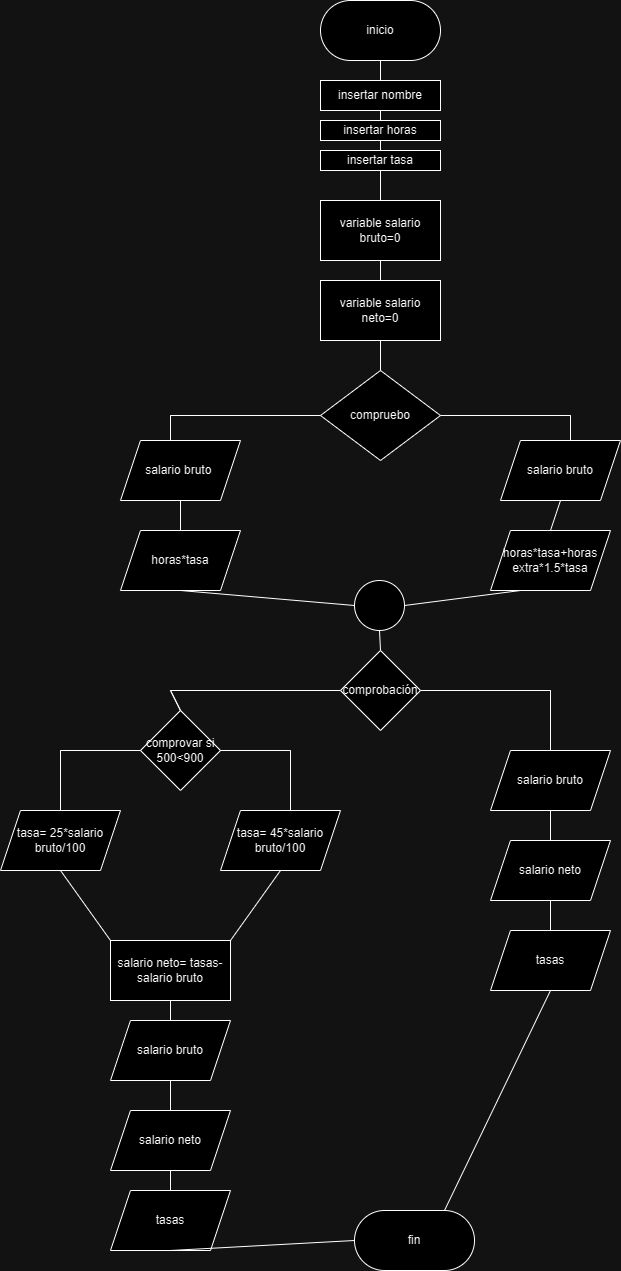

The diagram above was exported from draw.io. Its source (the exported page's mxGraphModel, read from the mxfile embedded in the PNG):
<mxGraphModel dx="1072" dy="481" grid="1" gridSize="10" guides="1" tooltips="1" connect="1" arrows="1" fold="1" page="1" pageScale="1" pageWidth="827" pageHeight="1169" math="0" shadow="0">
  <root>
    <mxCell id="0" />
    <mxCell id="1" parent="0" />
    <mxCell id="8piXdjYMVmYLiEQehYcw-1" value="inicio" style="rounded=1;whiteSpace=wrap;html=1;arcSize=50;" vertex="1" parent="1">
      <mxGeometry x="330" y="50" width="120" height="60" as="geometry" />
    </mxCell>
    <mxCell id="8piXdjYMVmYLiEQehYcw-2" value="insertar nombre" style="rounded=0;whiteSpace=wrap;html=1;" vertex="1" parent="1">
      <mxGeometry x="330" y="130" width="120" height="30" as="geometry" />
    </mxCell>
    <mxCell id="8piXdjYMVmYLiEQehYcw-3" value="variable salario bruto=0" style="rounded=0;whiteSpace=wrap;html=1;" vertex="1" parent="1">
      <mxGeometry x="330" y="250" width="120" height="60" as="geometry" />
    </mxCell>
    <mxCell id="8piXdjYMVmYLiEQehYcw-4" value="variable salario neto=0" style="rounded=0;whiteSpace=wrap;html=1;" vertex="1" parent="1">
      <mxGeometry x="330" y="330" width="120" height="60" as="geometry" />
    </mxCell>
    <mxCell id="8piXdjYMVmYLiEQehYcw-5" value="compruebo" style="rhombus;whiteSpace=wrap;html=1;" vertex="1" parent="1">
      <mxGeometry x="330" y="420" width="120" height="90" as="geometry" />
    </mxCell>
    <mxCell id="8piXdjYMVmYLiEQehYcw-6" value="salario bruto&amp;nbsp;" style="shape=parallelogram;perimeter=parallelogramPerimeter;whiteSpace=wrap;html=1;fixedSize=1;" vertex="1" parent="1">
      <mxGeometry x="130" y="490" width="120" height="60" as="geometry" />
    </mxCell>
    <mxCell id="8piXdjYMVmYLiEQehYcw-7" value="salario bruto" style="shape=parallelogram;perimeter=parallelogramPerimeter;whiteSpace=wrap;html=1;fixedSize=1;" vertex="1" parent="1">
      <mxGeometry x="510" y="490" width="120" height="60" as="geometry" />
    </mxCell>
    <mxCell id="8piXdjYMVmYLiEQehYcw-8" value="horas*tasa" style="shape=parallelogram;perimeter=parallelogramPerimeter;whiteSpace=wrap;html=1;fixedSize=1;" vertex="1" parent="1">
      <mxGeometry x="130" y="580" width="120" height="60" as="geometry" />
    </mxCell>
    <mxCell id="8piXdjYMVmYLiEQehYcw-9" value="horas*tasa+horas extra*1.5*tasa" style="shape=parallelogram;perimeter=parallelogramPerimeter;whiteSpace=wrap;html=1;fixedSize=1;" vertex="1" parent="1">
      <mxGeometry x="500" y="580" width="120" height="60" as="geometry" />
    </mxCell>
    <mxCell id="8piXdjYMVmYLiEQehYcw-10" value="insertar horas" style="rounded=0;whiteSpace=wrap;html=1;" vertex="1" parent="1">
      <mxGeometry x="330" y="170" width="120" height="20" as="geometry" />
    </mxCell>
    <mxCell id="8piXdjYMVmYLiEQehYcw-11" value="insertar tasa" style="rounded=0;whiteSpace=wrap;html=1;" vertex="1" parent="1">
      <mxGeometry x="330" y="200" width="120" height="20" as="geometry" />
    </mxCell>
    <mxCell id="8piXdjYMVmYLiEQehYcw-12" value="" style="ellipse;whiteSpace=wrap;html=1;aspect=fixed;" vertex="1" parent="1">
      <mxGeometry x="364" y="630" width="50" height="50" as="geometry" />
    </mxCell>
    <mxCell id="8piXdjYMVmYLiEQehYcw-13" value="comprobación" style="rhombus;whiteSpace=wrap;html=1;" vertex="1" parent="1">
      <mxGeometry x="350" y="700" width="80" height="80" as="geometry" />
    </mxCell>
    <mxCell id="8piXdjYMVmYLiEQehYcw-14" value="salario bruto" style="shape=parallelogram;perimeter=parallelogramPerimeter;whiteSpace=wrap;html=1;fixedSize=1;" vertex="1" parent="1">
      <mxGeometry x="500" y="800" width="120" height="60" as="geometry" />
    </mxCell>
    <mxCell id="8piXdjYMVmYLiEQehYcw-15" value="salario neto" style="shape=parallelogram;perimeter=parallelogramPerimeter;whiteSpace=wrap;html=1;fixedSize=1;" vertex="1" parent="1">
      <mxGeometry x="500" y="890" width="120" height="60" as="geometry" />
    </mxCell>
    <mxCell id="8piXdjYMVmYLiEQehYcw-16" value="tasas" style="shape=parallelogram;perimeter=parallelogramPerimeter;whiteSpace=wrap;html=1;fixedSize=1;" vertex="1" parent="1">
      <mxGeometry x="500" y="980" width="120" height="60" as="geometry" />
    </mxCell>
    <mxCell id="8piXdjYMVmYLiEQehYcw-17" value="comprovar si 500&amp;lt;900" style="rhombus;whiteSpace=wrap;html=1;" vertex="1" parent="1">
      <mxGeometry x="150" y="760" width="80" height="80" as="geometry" />
    </mxCell>
    <mxCell id="8piXdjYMVmYLiEQehYcw-18" value="tasa= 25*salario bruto/100" style="shape=parallelogram;perimeter=parallelogramPerimeter;whiteSpace=wrap;html=1;fixedSize=1;" vertex="1" parent="1">
      <mxGeometry x="10" y="860" width="120" height="60" as="geometry" />
    </mxCell>
    <mxCell id="8piXdjYMVmYLiEQehYcw-19" value="tasa= 45*salario bruto/100" style="shape=parallelogram;perimeter=parallelogramPerimeter;whiteSpace=wrap;html=1;fixedSize=1;" vertex="1" parent="1">
      <mxGeometry x="230" y="860" width="120" height="60" as="geometry" />
    </mxCell>
    <mxCell id="8piXdjYMVmYLiEQehYcw-21" value="salario neto= tasas- salario bruto" style="rounded=0;whiteSpace=wrap;html=1;" vertex="1" parent="1">
      <mxGeometry x="120" y="990" width="120" height="60" as="geometry" />
    </mxCell>
    <mxCell id="8piXdjYMVmYLiEQehYcw-22" value="salario bruto" style="shape=parallelogram;perimeter=parallelogramPerimeter;whiteSpace=wrap;html=1;fixedSize=1;" vertex="1" parent="1">
      <mxGeometry x="120" y="1070" width="120" height="60" as="geometry" />
    </mxCell>
    <mxCell id="8piXdjYMVmYLiEQehYcw-23" value="salario neto" style="shape=parallelogram;perimeter=parallelogramPerimeter;whiteSpace=wrap;html=1;fixedSize=1;" vertex="1" parent="1">
      <mxGeometry x="120" y="1160" width="120" height="60" as="geometry" />
    </mxCell>
    <mxCell id="8piXdjYMVmYLiEQehYcw-24" value="tasas" style="shape=parallelogram;perimeter=parallelogramPerimeter;whiteSpace=wrap;html=1;fixedSize=1;" vertex="1" parent="1">
      <mxGeometry x="120" y="1240" width="120" height="60" as="geometry" />
    </mxCell>
    <mxCell id="8piXdjYMVmYLiEQehYcw-25" value="fin" style="rounded=1;whiteSpace=wrap;html=1;arcSize=50;" vertex="1" parent="1">
      <mxGeometry x="364" y="1260" width="120" height="60" as="geometry" />
    </mxCell>
    <mxCell id="8piXdjYMVmYLiEQehYcw-26" value="" style="endArrow=none;html=1;rounded=0;entryX=0.5;entryY=1;entryDx=0;entryDy=0;exitX=0.5;exitY=0;exitDx=0;exitDy=0;" edge="1" parent="1" source="8piXdjYMVmYLiEQehYcw-2" target="8piXdjYMVmYLiEQehYcw-1">
      <mxGeometry width="50" height="50" relative="1" as="geometry">
        <mxPoint x="170" y="300" as="sourcePoint" />
        <mxPoint x="220" y="250" as="targetPoint" />
      </mxGeometry>
    </mxCell>
    <mxCell id="8piXdjYMVmYLiEQehYcw-27" value="" style="endArrow=none;html=1;rounded=0;entryX=0.5;entryY=1;entryDx=0;entryDy=0;exitX=0.5;exitY=0;exitDx=0;exitDy=0;" edge="1" parent="1" source="8piXdjYMVmYLiEQehYcw-10" target="8piXdjYMVmYLiEQehYcw-2">
      <mxGeometry width="50" height="50" relative="1" as="geometry">
        <mxPoint x="170" y="300" as="sourcePoint" />
        <mxPoint x="220" y="250" as="targetPoint" />
      </mxGeometry>
    </mxCell>
    <mxCell id="8piXdjYMVmYLiEQehYcw-28" value="" style="endArrow=none;html=1;rounded=0;entryX=0.5;entryY=1;entryDx=0;entryDy=0;exitX=0.5;exitY=0;exitDx=0;exitDy=0;" edge="1" parent="1" source="8piXdjYMVmYLiEQehYcw-11" target="8piXdjYMVmYLiEQehYcw-10">
      <mxGeometry width="50" height="50" relative="1" as="geometry">
        <mxPoint x="170" y="300" as="sourcePoint" />
        <mxPoint x="220" y="250" as="targetPoint" />
      </mxGeometry>
    </mxCell>
    <mxCell id="8piXdjYMVmYLiEQehYcw-29" value="" style="endArrow=none;html=1;rounded=0;entryX=0.5;entryY=1;entryDx=0;entryDy=0;exitX=0.5;exitY=0;exitDx=0;exitDy=0;" edge="1" parent="1" source="8piXdjYMVmYLiEQehYcw-3" target="8piXdjYMVmYLiEQehYcw-11">
      <mxGeometry width="50" height="50" relative="1" as="geometry">
        <mxPoint x="170" y="300" as="sourcePoint" />
        <mxPoint x="220" y="250" as="targetPoint" />
      </mxGeometry>
    </mxCell>
    <mxCell id="8piXdjYMVmYLiEQehYcw-30" value="" style="endArrow=none;html=1;rounded=0;entryX=0.5;entryY=1;entryDx=0;entryDy=0;exitX=0.5;exitY=0;exitDx=0;exitDy=0;" edge="1" parent="1" source="8piXdjYMVmYLiEQehYcw-4" target="8piXdjYMVmYLiEQehYcw-3">
      <mxGeometry width="50" height="50" relative="1" as="geometry">
        <mxPoint x="170" y="300" as="sourcePoint" />
        <mxPoint x="220" y="250" as="targetPoint" />
      </mxGeometry>
    </mxCell>
    <mxCell id="8piXdjYMVmYLiEQehYcw-31" value="" style="endArrow=none;html=1;rounded=0;entryX=0.5;entryY=1;entryDx=0;entryDy=0;exitX=0.5;exitY=0;exitDx=0;exitDy=0;" edge="1" parent="1" source="8piXdjYMVmYLiEQehYcw-5" target="8piXdjYMVmYLiEQehYcw-4">
      <mxGeometry width="50" height="50" relative="1" as="geometry">
        <mxPoint x="170" y="570" as="sourcePoint" />
        <mxPoint x="220" y="520" as="targetPoint" />
      </mxGeometry>
    </mxCell>
    <mxCell id="8piXdjYMVmYLiEQehYcw-32" value="" style="endArrow=none;html=1;rounded=0;entryX=0;entryY=0.5;entryDx=0;entryDy=0;" edge="1" parent="1" target="8piXdjYMVmYLiEQehYcw-5">
      <mxGeometry width="50" height="50" relative="1" as="geometry">
        <mxPoint x="180" y="465" as="sourcePoint" />
        <mxPoint x="220" y="520" as="targetPoint" />
        <Array as="points">
          <mxPoint x="180" y="490" />
          <mxPoint x="180" y="465" />
        </Array>
      </mxGeometry>
    </mxCell>
    <mxCell id="8piXdjYMVmYLiEQehYcw-33" value="" style="endArrow=none;html=1;rounded=0;exitX=1;exitY=0.5;exitDx=0;exitDy=0;" edge="1" parent="1" source="8piXdjYMVmYLiEQehYcw-5">
      <mxGeometry width="50" height="50" relative="1" as="geometry">
        <mxPoint x="484" y="460" as="sourcePoint" />
        <mxPoint x="580" y="465" as="targetPoint" />
        <Array as="points">
          <mxPoint x="580" y="465" />
          <mxPoint x="580" y="490" />
        </Array>
      </mxGeometry>
    </mxCell>
    <mxCell id="8piXdjYMVmYLiEQehYcw-34" value="" style="endArrow=none;html=1;rounded=0;exitX=0.5;exitY=0;exitDx=0;exitDy=0;" edge="1" parent="1" source="8piXdjYMVmYLiEQehYcw-8">
      <mxGeometry width="50" height="50" relative="1" as="geometry">
        <mxPoint x="140" y="600" as="sourcePoint" />
        <mxPoint x="190" y="550" as="targetPoint" />
      </mxGeometry>
    </mxCell>
    <mxCell id="8piXdjYMVmYLiEQehYcw-35" value="" style="endArrow=none;html=1;rounded=0;entryX=0.5;entryY=1;entryDx=0;entryDy=0;exitX=0.5;exitY=0;exitDx=0;exitDy=0;" edge="1" parent="1" source="8piXdjYMVmYLiEQehYcw-9" target="8piXdjYMVmYLiEQehYcw-7">
      <mxGeometry width="50" height="50" relative="1" as="geometry">
        <mxPoint x="170" y="570" as="sourcePoint" />
        <mxPoint x="220" y="520" as="targetPoint" />
      </mxGeometry>
    </mxCell>
    <mxCell id="8piXdjYMVmYLiEQehYcw-36" value="" style="endArrow=none;html=1;rounded=0;entryX=0.5;entryY=1;entryDx=0;entryDy=0;exitX=0;exitY=0.5;exitDx=0;exitDy=0;" edge="1" parent="1" source="8piXdjYMVmYLiEQehYcw-12" target="8piXdjYMVmYLiEQehYcw-8">
      <mxGeometry width="50" height="50" relative="1" as="geometry">
        <mxPoint x="170" y="720" as="sourcePoint" />
        <mxPoint x="220" y="670" as="targetPoint" />
      </mxGeometry>
    </mxCell>
    <mxCell id="8piXdjYMVmYLiEQehYcw-37" value="" style="endArrow=none;html=1;rounded=0;entryX=0.25;entryY=1;entryDx=0;entryDy=0;exitX=1;exitY=0.5;exitDx=0;exitDy=0;" edge="1" parent="1" source="8piXdjYMVmYLiEQehYcw-12" target="8piXdjYMVmYLiEQehYcw-9">
      <mxGeometry width="50" height="50" relative="1" as="geometry">
        <mxPoint x="170" y="720" as="sourcePoint" />
        <mxPoint x="220" y="670" as="targetPoint" />
      </mxGeometry>
    </mxCell>
    <mxCell id="8piXdjYMVmYLiEQehYcw-38" value="" style="endArrow=none;html=1;rounded=0;entryX=0.5;entryY=1;entryDx=0;entryDy=0;exitX=0.5;exitY=0;exitDx=0;exitDy=0;" edge="1" parent="1" source="8piXdjYMVmYLiEQehYcw-13" target="8piXdjYMVmYLiEQehYcw-12">
      <mxGeometry width="50" height="50" relative="1" as="geometry">
        <mxPoint x="170" y="720" as="sourcePoint" />
        <mxPoint x="220" y="670" as="targetPoint" />
      </mxGeometry>
    </mxCell>
    <mxCell id="8piXdjYMVmYLiEQehYcw-39" value="" style="endArrow=none;html=1;rounded=0;entryX=0;entryY=0.5;entryDx=0;entryDy=0;" edge="1" parent="1" target="8piXdjYMVmYLiEQehYcw-13">
      <mxGeometry width="50" height="50" relative="1" as="geometry">
        <mxPoint x="180" y="740" as="sourcePoint" />
        <mxPoint x="220" y="670" as="targetPoint" />
        <Array as="points">
          <mxPoint x="190" y="760" />
          <mxPoint x="180" y="740" />
        </Array>
      </mxGeometry>
    </mxCell>
    <mxCell id="8piXdjYMVmYLiEQehYcw-41" value="" style="endArrow=none;html=1;rounded=0;entryX=1;entryY=0.5;entryDx=0;entryDy=0;" edge="1" parent="1" target="8piXdjYMVmYLiEQehYcw-13">
      <mxGeometry width="50" height="50" relative="1" as="geometry">
        <mxPoint x="560" y="740" as="sourcePoint" />
        <mxPoint x="220" y="670" as="targetPoint" />
        <Array as="points">
          <mxPoint x="560" y="800" />
          <mxPoint x="560" y="740" />
        </Array>
      </mxGeometry>
    </mxCell>
    <mxCell id="8piXdjYMVmYLiEQehYcw-42" value="" style="endArrow=none;html=1;rounded=0;entryX=0;entryY=0.5;entryDx=0;entryDy=0;" edge="1" parent="1" target="8piXdjYMVmYLiEQehYcw-17">
      <mxGeometry width="50" height="50" relative="1" as="geometry">
        <mxPoint x="70" y="800" as="sourcePoint" />
        <mxPoint x="120" y="760" as="targetPoint" />
        <Array as="points">
          <mxPoint x="70" y="860" />
          <mxPoint x="70" y="800" />
        </Array>
      </mxGeometry>
    </mxCell>
    <mxCell id="8piXdjYMVmYLiEQehYcw-43" value="" style="endArrow=none;html=1;rounded=0;exitX=1;exitY=0.5;exitDx=0;exitDy=0;" edge="1" parent="1" source="8piXdjYMVmYLiEQehYcw-17">
      <mxGeometry width="50" height="50" relative="1" as="geometry">
        <mxPoint x="170" y="720" as="sourcePoint" />
        <mxPoint x="300" y="800" as="targetPoint" />
        <Array as="points">
          <mxPoint x="300" y="800" />
          <mxPoint x="300" y="860" />
        </Array>
      </mxGeometry>
    </mxCell>
    <mxCell id="8piXdjYMVmYLiEQehYcw-44" value="" style="endArrow=none;html=1;rounded=0;entryX=0.5;entryY=1;entryDx=0;entryDy=0;exitX=1;exitY=0;exitDx=0;exitDy=0;" edge="1" parent="1" source="8piXdjYMVmYLiEQehYcw-21" target="8piXdjYMVmYLiEQehYcw-19">
      <mxGeometry width="50" height="50" relative="1" as="geometry">
        <mxPoint x="170" y="1030" as="sourcePoint" />
        <mxPoint x="220" y="980" as="targetPoint" />
      </mxGeometry>
    </mxCell>
    <mxCell id="8piXdjYMVmYLiEQehYcw-45" value="" style="endArrow=none;html=1;rounded=0;entryX=0.5;entryY=1;entryDx=0;entryDy=0;exitX=0;exitY=0;exitDx=0;exitDy=0;" edge="1" parent="1" source="8piXdjYMVmYLiEQehYcw-21" target="8piXdjYMVmYLiEQehYcw-18">
      <mxGeometry width="50" height="50" relative="1" as="geometry">
        <mxPoint x="170" y="1030" as="sourcePoint" />
        <mxPoint x="220" y="980" as="targetPoint" />
      </mxGeometry>
    </mxCell>
    <mxCell id="8piXdjYMVmYLiEQehYcw-46" value="" style="endArrow=none;html=1;rounded=0;entryX=0.5;entryY=1;entryDx=0;entryDy=0;exitX=0.5;exitY=0;exitDx=0;exitDy=0;" edge="1" parent="1" source="8piXdjYMVmYLiEQehYcw-22" target="8piXdjYMVmYLiEQehYcw-21">
      <mxGeometry width="50" height="50" relative="1" as="geometry">
        <mxPoint x="170" y="1030" as="sourcePoint" />
        <mxPoint x="220" y="980" as="targetPoint" />
      </mxGeometry>
    </mxCell>
    <mxCell id="8piXdjYMVmYLiEQehYcw-47" value="" style="endArrow=none;html=1;rounded=0;entryX=0.5;entryY=1;entryDx=0;entryDy=0;exitX=0.5;exitY=0;exitDx=0;exitDy=0;" edge="1" parent="1" source="8piXdjYMVmYLiEQehYcw-15" target="8piXdjYMVmYLiEQehYcw-14">
      <mxGeometry width="50" height="50" relative="1" as="geometry">
        <mxPoint x="170" y="1030" as="sourcePoint" />
        <mxPoint x="220" y="980" as="targetPoint" />
      </mxGeometry>
    </mxCell>
    <mxCell id="8piXdjYMVmYLiEQehYcw-48" value="" style="endArrow=none;html=1;rounded=0;entryX=0.5;entryY=1;entryDx=0;entryDy=0;exitX=0.5;exitY=0;exitDx=0;exitDy=0;" edge="1" parent="1" source="8piXdjYMVmYLiEQehYcw-16" target="8piXdjYMVmYLiEQehYcw-15">
      <mxGeometry width="50" height="50" relative="1" as="geometry">
        <mxPoint x="170" y="1030" as="sourcePoint" />
        <mxPoint x="220" y="980" as="targetPoint" />
      </mxGeometry>
    </mxCell>
    <mxCell id="8piXdjYMVmYLiEQehYcw-49" value="" style="endArrow=none;html=1;rounded=0;entryX=0.5;entryY=1;entryDx=0;entryDy=0;exitX=0.5;exitY=0;exitDx=0;exitDy=0;" edge="1" parent="1" source="8piXdjYMVmYLiEQehYcw-24" target="8piXdjYMVmYLiEQehYcw-23">
      <mxGeometry width="50" height="50" relative="1" as="geometry">
        <mxPoint x="170" y="1250" as="sourcePoint" />
        <mxPoint x="220" y="1200" as="targetPoint" />
      </mxGeometry>
    </mxCell>
    <mxCell id="8piXdjYMVmYLiEQehYcw-50" value="" style="endArrow=none;html=1;rounded=0;entryX=0.5;entryY=1;entryDx=0;entryDy=0;" edge="1" parent="1" target="8piXdjYMVmYLiEQehYcw-22">
      <mxGeometry width="50" height="50" relative="1" as="geometry">
        <mxPoint x="180" y="1160" as="sourcePoint" />
        <mxPoint x="220" y="1200" as="targetPoint" />
      </mxGeometry>
    </mxCell>
    <mxCell id="8piXdjYMVmYLiEQehYcw-51" value="" style="endArrow=none;html=1;rounded=0;entryX=0;entryY=0.5;entryDx=0;entryDy=0;exitX=0.5;exitY=1;exitDx=0;exitDy=0;" edge="1" parent="1" source="8piXdjYMVmYLiEQehYcw-24" target="8piXdjYMVmYLiEQehYcw-25">
      <mxGeometry width="50" height="50" relative="1" as="geometry">
        <mxPoint x="170" y="1250" as="sourcePoint" />
        <mxPoint x="220" y="1200" as="targetPoint" />
      </mxGeometry>
    </mxCell>
    <mxCell id="8piXdjYMVmYLiEQehYcw-52" value="" style="endArrow=none;html=1;rounded=0;entryX=0.5;entryY=1;entryDx=0;entryDy=0;exitX=0.75;exitY=0;exitDx=0;exitDy=0;" edge="1" parent="1" source="8piXdjYMVmYLiEQehYcw-25" target="8piXdjYMVmYLiEQehYcw-16">
      <mxGeometry width="50" height="50" relative="1" as="geometry">
        <mxPoint x="170" y="1250" as="sourcePoint" />
        <mxPoint x="220" y="1200" as="targetPoint" />
      </mxGeometry>
    </mxCell>
  </root>
</mxGraphModel>